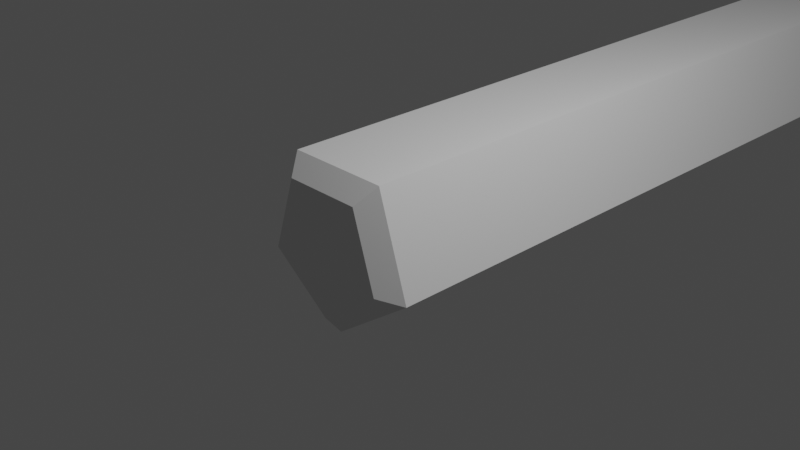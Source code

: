 # Source: Log.blend  (saved by Blender 2.91.10; exported with 4.5.12 LTS)
import bpy
from mathutils import Matrix  # noqa: F401  (used for matrix-valued properties, if any)

bpy.ops.wm.read_factory_settings(use_empty=True)
scene = bpy.context.scene
scene.name = 'Scene'

# ---- collections
col_collection = bpy.data.collections.new('Collection'); scene.collection.children.link(col_collection)

# ---- world
world_world = bpy.data.worlds.new('World'); scene.world = world_world
world_world.use_nodes = True; world_world.node_tree.nodes.clear()
_N = world_world.node_tree.nodes; _L = world_world.node_tree.links
n0 = _N.new('ShaderNodeOutputWorld'); n0.name = 'World Output'; n0.location = (300, 300)
n1 = _N.new('ShaderNodeBackground'); n1.name = 'Background'; n1.location = (10, 300)
n1.inputs[0].default_value = (0.05088, 0.05088, 0.05088, 1.0)
_L.new(n1.outputs[0], n0.inputs[0])
n0.is_active_output = True
world_world.color = (0.05088, 0.05088, 0.05088)
world_world.use_sun_shadow = False
world_world.sun_shadow_jitter_overblur = 0.0

# ---- cameras
cam_camera = bpy.data.cameras.new('Camera')
cam_camera.clip_end = 100.0
cam_camera.ortho_scale = 7.314

# ---- lights
light_light = bpy.data.lights.new('Light', 'POINT')
light_light.transmission_factor = 0.0
light_light.energy = 1000.0
light_light.shadow_soft_size = 0.1
light_light.shadow_maximum_resolution = 0.006
light_light.use_absolute_resolution = True

# ---- meshes
me_cylinder = bpy.data.meshes.new('Cylinder')
me_cylinder.from_pydata([(-2.235e-08, 0.7567, -1.0), (0.0, 1.0, -0.8032), (7.451e-09, 0.7567, 22.02), (0.0, 1.0, 21.82), (0.7197, 0.2338, -1.0), (0.9511, 0.309, -0.8032), (0.7197, 0.2338, 22.02), (0.9511, 0.309, 21.82), (0.4448, -0.6122, -1.0), (0.5878, -0.809, -0.8032), (0.4448, -0.6122, 22.02), (0.5878, -0.809, 21.82), (-0.4448, -0.6122, -1.0), (-0.5878, -0.809, -0.8032), (-0.4448, -0.6122, 22.02), (-0.5878, -0.809, 21.82), (-0.7197, 0.2338, -1.0), (-0.9511, 0.309, -0.8032), (-0.7197, 0.2338, 22.02), (-0.9511, 0.309, 21.82)], [], [(17, 19, 3, 1), (9, 11, 15, 13), (13, 15, 19, 17), (5, 7, 11, 9), (6, 2, 18, 14, 10), (1, 3, 7, 5), (1, 5, 4, 0), (7, 3, 2, 6), (5, 9, 8, 4), (11, 7, 6, 10), (9, 13, 12, 8), (15, 11, 10, 14), (13, 17, 16, 12), (19, 15, 14, 18), (17, 1, 0, 16), (3, 19, 18, 2), (0, 4, 8, 12, 16)])
_uv = me_cylinder.uv_layers.new(name='UVMap')
_uv.uv.foreach_set('vector', [0.2, 0.5043, 0.2, 0.9957, 2.98e-08, 0.9957, 2.98e-08, 0.5043, 0.6, 0.5043, 0.6, 0.9957, 0.4, 0.9957, 0.4, 0.5043, 0.4, 0.5043, 0.4, 0.9957, 0.2, 0.9957, 0.2, 0.5043, 0.8, 0.5043, 0.8, 0.9957, 0.6, 0.9957, 0.6, 0.5043, 0.4227, 0.3061, 0.25, 0.4316, 0.07727, 0.3061, 0.1432, 0.1031, 0.3568, 0.1031, 1.0, 0.5043, 1.0, 0.9957, 0.8, 0.9957, 0.8, 0.5043, 1.0, 0.5043, 0.8, 0.5043, 0.8243, 0.5, 0.9757, 0.5, 0.8, 0.9957, 1.0, 0.9957, 0.9757, 1.0, 0.8243, 1.0, 0.8, 0.5043, 0.6, 0.5043, 0.6243, 0.5, 0.7757, 0.5, 0.6, 0.9957, 0.8, 0.9957, 0.7757, 1.0, 0.6243, 1.0, 0.6, 0.5043, 0.4, 0.5043, 0.4243, 0.5, 0.5757, 0.5, 0.4, 0.9957, 0.6, 0.9957, 0.5757, 1.0, 0.4243, 1.0, 0.4, 0.5043, 0.2, 0.5043, 0.2243, 0.5, 0.3757, 0.5, 0.2, 0.9957, 0.4, 0.9957, 0.3757, 1.0, 0.2243, 1.0, 0.2, 0.5043, 2.98e-08, 0.5043, 0.02433, 0.5, 0.1757, 0.5, 2.98e-08, 0.9957, 0.2, 0.9957, 0.1757, 1.0, 0.02433, 1.0, 0.75, 0.4316, 0.9227, 0.3061, 0.8568, 0.1031, 0.6432, 0.1031, 0.5773, 0.3061])
me_cylinder.use_remesh_fix_poles = True
me_cylinder.use_remesh_preserve_attributes = False
me_cylinder.use_mirror_vertex_groups = False
me_cylinder.update()

# ---- objects
ob_light = bpy.data.objects.new('Light', light_light)
ob_camera = bpy.data.objects.new('Camera', cam_camera)
ob_cylinder = bpy.data.objects.new('Cylinder', me_cylinder)

# ---- transforms, parenting, visibility, modifiers, constraints
ob_light.location = (4.076, 1.005, 5.904)
ob_light.rotation_euler = (0.6503, 0.05522, 1.866)
ob_light.lock_rotations_4d = False
ob_light.empty_display_type = 'ARROWS'
ob_light.color = (0.0, 0.0, 0.0, 0.0)
ob_light.lineart.crease_threshold = 0.0
ob_camera.location = (7.359, -6.926, 4.958)
ob_camera.rotation_euler = (1.109, 0.0, 0.8149)
ob_camera.lock_rotations_4d = False
ob_camera.empty_display_type = 'ARROWS'
ob_camera.color = (0.0, 0.0, 0.0, 0.0)
ob_camera.display_type = 'WIRE'
ob_camera.lineart.crease_threshold = 0.0
ob_cylinder.location = (0.0, 0.0, 0.0)
ob_cylinder.rotation_euler = (-1.571, 0.0, 0.0)
ob_cylinder.lineart.crease_threshold = 0.0

# ---- collection membership
col_collection.objects.link(ob_light)
col_collection.objects.link(ob_camera)
col_collection.objects.link(ob_cylinder)

# ---- scene / render settings (as saved in the file)
scene.camera = ob_camera
scene.frame_start = 1; scene.frame_end = 250; scene.frame_set(1)
scene.render.engine = 'BLENDER_EEVEE_NEXT'
scene.cycles.use_denoising = False
scene.cycles.samples = 128
scene.cycles.sampling_pattern = 'TABULATED_SOBOL'
scene.cycles.use_adaptive_sampling = False
scene.cycles.use_light_tree = False
scene.view_settings.view_transform = 'Filmic'
bpy.context.view_layer.update()
